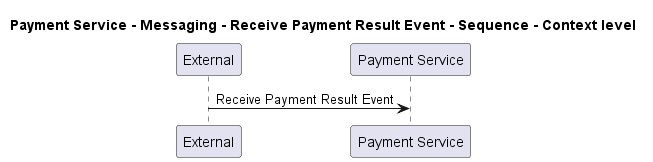

The diagram above was rendered by PlantUML. Its source (embedded in the PNG):
@startuml
!pragma layout smetana

title Payment Service - Messaging - Receive Payment Result Event - Sequence - Context level

participant "External" as C4InterFlow.SoftwareSystems.ExternalSystem
participant "Payment Service" as ECommercePlatform.SoftwareSystems.PaymentService

C4InterFlow.SoftwareSystems.ExternalSystem -> ECommercePlatform.SoftwareSystems.PaymentService : Receive Payment Result Event


@enduml